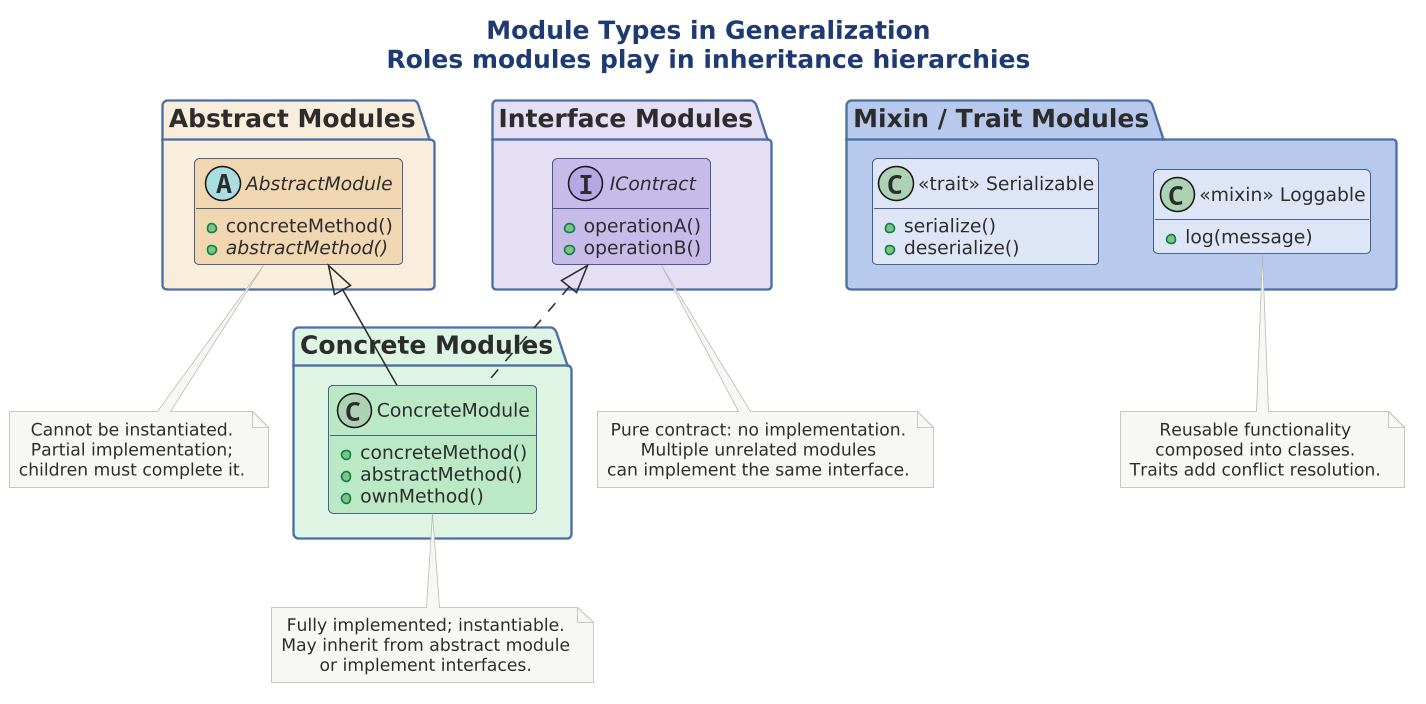

The diagram above was rendered by PlantUML. Its source (embedded in the PNG):
@startuml

scale 1.5625




title **Module Types in Generalization**\nRoles modules play in inheritance hierarchies

!include ../../../../../../tooling/styles/plantuml/structural/class-diagram-style.iuml

package "Abstract Modules" $fill_caution {
  abstract class "AbstractModule" as absmod $deep_caution {
    + concreteMethod()
    {abstract} + abstractMethod()
  }
}

package "Interface Modules" $fill_alt {
  interface "IContract" as iface $deep_alt {
    + operationA()
    + operationB()
  }
}

package "Concrete Modules" $fill_ok {
  class "ConcreteModule" as conmod $deep_ok {
    + concreteMethod()
    + abstractMethod()
    + ownMethod()
  }
}

package "Mixin / Trait Modules" $deep_primary {
  class "<<mixin>> Loggable" as mixin $fill_primary {
    + log(message)
  }
  class "<<trait>> Serializable" as trait $fill_primary {
    + serialize()
    + deserialize()
  }
}

absmod <|-- conmod
iface <|.. conmod

note bottom of absmod
  Cannot be instantiated.
  Partial implementation;
  children must complete it.
end note

note bottom of iface
  Pure contract: no implementation.
  Multiple unrelated modules
  can implement the same interface.
end note

note bottom of conmod
  Fully implemented; instantiable.
  May inherit from abstract module
  or implement interfaces.
end note

note bottom of mixin
  Reusable functionality
  composed into classes.
  Traits add conflict resolution.
end note

@enduml